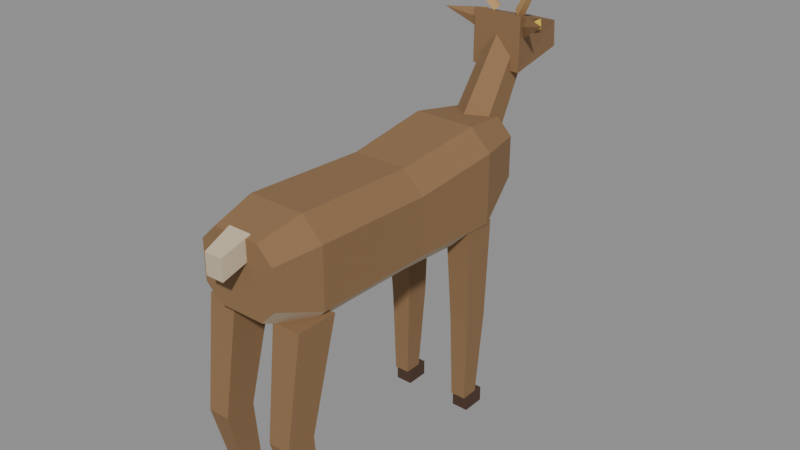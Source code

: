 # Source: deer.blend  (saved by Blender 5.0.119; exported with 4.5.12 LTS)
import bpy
from mathutils import Matrix  # noqa: F401  (used for matrix-valued properties, if any)

bpy.ops.wm.read_factory_settings(use_empty=True)
scene = bpy.context.scene
scene.name = 'Scene'

# ---- materials (node trees are filled in below, after node groups)
mat_deer_fur = bpy.data.materials.new('deer_fur')
mat_deer_fur.diffuse_color = (0.2542, 0.1441, 0.0648, 1.0)
mat_deer_fur.roughness = 0.9
mat_deer_belly = bpy.data.materials.new('deer_belly')
mat_deer_belly.diffuse_color = (0.5841, 0.4735, 0.3325, 1.0)
mat_deer_belly.roughness = 0.9
mat_wood_light = bpy.data.materials.new('wood_light')
mat_wood_light.diffuse_color = (0.5711, 0.3564, 0.147, 1.0)
mat_wood_light.roughness = 0.9
mat_eyes = bpy.data.materials.new('eyes')
mat_eyes.diffuse_color = (0.9131, 0.6376, 0.05448, 1.0)
mat_eyes.roughness = 0.9
mat_eyes_dark = bpy.data.materials.new('eyes_dark')
mat_eyes_dark.diffuse_color = (0.01298, 0.01298, 0.01764, 1.0)
mat_eyes_dark.roughness = 0.9
mat_wood_dark = bpy.data.materials.new('wood_dark')
mat_wood_dark.diffuse_color = (0.06848, 0.03434, 0.01938, 1.0)
mat_wood_dark.roughness = 0.9

# ---- material node trees
mat_deer_fur.use_nodes = True; mat_deer_fur.node_tree.nodes.clear()
_N = mat_deer_fur.node_tree.nodes; _L = mat_deer_fur.node_tree.links
n0 = _N.new('ShaderNodeBsdfPrincipled'); n0.name = 'Principled BSDF'; n0.location = (-200, 100)
n0.inputs[0].default_value = (0.2542, 0.1441, 0.0648, 1.0)
n0.inputs[2].default_value = 0.9
n0.inputs[27].default_value = (0.0, 0.0, 0.0, 1.0)
n1 = _N.new('ShaderNodeOutputMaterial'); n1.name = 'Material Output'; n1.location = (200, 100)
_L.new(n0.outputs[0], n1.inputs[0])
n1.is_active_output = True
mat_deer_belly.use_nodes = True; mat_deer_belly.node_tree.nodes.clear()
_N = mat_deer_belly.node_tree.nodes; _L = mat_deer_belly.node_tree.links
n0 = _N.new('ShaderNodeBsdfPrincipled'); n0.name = 'Principled BSDF'; n0.location = (-200, 100)
n0.inputs[0].default_value = (0.5841, 0.4735, 0.3325, 1.0)
n0.inputs[2].default_value = 0.9
n0.inputs[27].default_value = (0.0, 0.0, 0.0, 1.0)
n1 = _N.new('ShaderNodeOutputMaterial'); n1.name = 'Material Output'; n1.location = (200, 100)
_L.new(n0.outputs[0], n1.inputs[0])
n1.is_active_output = True
mat_wood_light.use_nodes = True; mat_wood_light.node_tree.nodes.clear()
_N = mat_wood_light.node_tree.nodes; _L = mat_wood_light.node_tree.links
n0 = _N.new('ShaderNodeBsdfPrincipled'); n0.name = 'Principled BSDF'; n0.location = (-200, 100)
n0.inputs[0].default_value = (0.5711, 0.3564, 0.147, 1.0)
n0.inputs[2].default_value = 0.9
n0.inputs[27].default_value = (0.0, 0.0, 0.0, 1.0)
n1 = _N.new('ShaderNodeOutputMaterial'); n1.name = 'Material Output'; n1.location = (200, 100)
_L.new(n0.outputs[0], n1.inputs[0])
n1.is_active_output = True
mat_eyes.use_nodes = True; mat_eyes.node_tree.nodes.clear()
_N = mat_eyes.node_tree.nodes; _L = mat_eyes.node_tree.links
n0 = _N.new('ShaderNodeBsdfPrincipled'); n0.name = 'Principled BSDF'; n0.location = (-200, 100)
n0.inputs[0].default_value = (0.9131, 0.6376, 0.05448, 1.0)
n0.inputs[2].default_value = 0.9
n0.inputs[27].default_value = (0.0, 0.0, 0.0, 1.0)
n1 = _N.new('ShaderNodeOutputMaterial'); n1.name = 'Material Output'; n1.location = (200, 100)
_L.new(n0.outputs[0], n1.inputs[0])
n1.is_active_output = True
mat_eyes_dark.use_nodes = True; mat_eyes_dark.node_tree.nodes.clear()
_N = mat_eyes_dark.node_tree.nodes; _L = mat_eyes_dark.node_tree.links
n0 = _N.new('ShaderNodeBsdfPrincipled'); n0.name = 'Principled BSDF'; n0.location = (-200, 100)
n0.inputs[0].default_value = (0.01298, 0.01298, 0.01764, 1.0)
n0.inputs[2].default_value = 0.9
n0.inputs[27].default_value = (0.0, 0.0, 0.0, 1.0)
n1 = _N.new('ShaderNodeOutputMaterial'); n1.name = 'Material Output'; n1.location = (200, 100)
_L.new(n0.outputs[0], n1.inputs[0])
n1.is_active_output = True
mat_wood_dark.use_nodes = True; mat_wood_dark.node_tree.nodes.clear()
_N = mat_wood_dark.node_tree.nodes; _L = mat_wood_dark.node_tree.links
n0 = _N.new('ShaderNodeBsdfPrincipled'); n0.name = 'Principled BSDF'; n0.location = (-200, 100)
n0.inputs[0].default_value = (0.06848, 0.03434, 0.01938, 1.0)
n0.inputs[2].default_value = 0.9
n0.inputs[27].default_value = (0.0, 0.0, 0.0, 1.0)
n1 = _N.new('ShaderNodeOutputMaterial'); n1.name = 'Material Output'; n1.location = (200, 100)
_L.new(n0.outputs[0], n1.inputs[0])
n1.is_active_output = True

# ---- meshes
me_body = bpy.data.meshes.new('Body')
me_body.from_pydata([(0.15, -0.55, 0.13), (0.09, -0.55, 0.19), (-0.09, -0.55, 0.19), (-0.15, -0.55, 0.13), (-0.15, -0.55, -0.02), (-0.09, -0.55, -0.08), (0.09, -0.55, -0.08), (0.15, -0.55, -0.02), (0.19, -0.38, 0.15), (0.11, -0.38, 0.23), (-0.11, -0.38, 0.23), (-0.19, -0.38, 0.15), (-0.19, -0.38, -0.08), (-0.11, -0.38, -0.16), (0.11, -0.38, -0.16), (0.19, -0.38, -0.08), (0.185, 0.1, 0.13), (0.105, 0.1, 0.21), (-0.105, 0.1, 0.21), (-0.185, 0.1, 0.13), (-0.185, 0.1, -0.09), (-0.105, 0.1, -0.17), (0.105, 0.1, -0.17), (0.185, 0.1, -0.09), (0.2, 0.45, 0.17), (0.12, 0.45, 0.25), (-0.12, 0.45, 0.25), (-0.2, 0.45, 0.17), (-0.2, 0.45, -0.1), (-0.12, 0.45, -0.18), (0.12, 0.45, -0.18), (0.2, 0.45, -0.1), (0.15, 0.65, 0.16), (0.09, 0.65, 0.22), (-0.09, 0.65, 0.22), (-0.15, 0.65, 0.16), (-0.15, 0.65, 5.96e-08), (-0.09, 0.65, -0.06), (0.09, 0.65, -0.06), (0.15, 0.65, 5.96e-08)], [], [(8, 9, 1, 0), (9, 10, 2, 1), (10, 11, 3, 2), (11, 12, 4, 3), (12, 13, 5, 4), (13, 14, 6, 5), (14, 15, 7, 6), (15, 8, 0, 7), (16, 17, 9, 8), (17, 18, 10, 9), (18, 19, 11, 10), (19, 20, 12, 11), (20, 21, 13, 12), (21, 22, 14, 13), (22, 23, 15, 14), (23, 16, 8, 15), (24, 25, 17, 16), (25, 26, 18, 17), (26, 27, 19, 18), (27, 28, 20, 19), (28, 29, 21, 20), (29, 30, 22, 21), (30, 31, 23, 22), (31, 24, 16, 23), (32, 33, 25, 24), (33, 34, 26, 25), (34, 35, 27, 26), (35, 36, 28, 27), (36, 37, 29, 28), (37, 38, 30, 29), (38, 39, 31, 30), (39, 32, 24, 31), (0, 1, 2, 3, 4, 5, 6, 7), (39, 38, 37, 36, 35, 34, 33, 32)])
me_body.polygons.foreach_set('material_index', [0, 0, 0, 0, 1, 1, 1, 0, 0, 0, 0, 0, 1, 1, 1, 0, 0, 0, 0, 0, 1, 1, 1, 0, 0, 0, 0, 0, 1, 1, 1, 0, 0, 0])
me_body.materials.append(mat_deer_fur)
me_body.materials.append(mat_deer_belly)
me_body.update()
me_head = bpy.data.meshes.new('Head')
me_head.from_pydata([(0.0, -0.1126, 0.02936), (0.07794, -0.0663, -0.0003183), (0.07794, 0.0263, -0.05968), (1.102e-17, 0.07261, -0.08936), (-0.07794, 0.0263, -0.05968), (-0.07794, -0.0663, -0.0003183), (0.0, 0.1626, 0.4032), (0.06062, 0.1963, 0.3816), (0.06062, 0.2637, 0.3384), (8.573e-18, 0.2974, 0.3168), (-0.06062, 0.2637, 0.3384), (-0.06062, 0.1963, 0.3816), (-0.1, 0.15, 0.26), (0.1, 0.15, 0.26), (-0.06, 0.45, 0.28), (0.06, 0.45, 0.28), (-0.1, 0.15, 0.47), (0.1, 0.15, 0.47), (-0.055, 0.45, 0.38), (0.055, 0.45, 0.38), (-0.06964, 0.1956, 0.4634), (-0.08664, 0.2023, 0.42), (-0.09036, 0.1844, 0.3766), (-0.07336, 0.1777, 0.42), (-0.21, 0.12, 0.46), (0.06964, 0.1956, 0.4634), (0.07336, 0.1777, 0.42), (0.09036, 0.1844, 0.3766), (0.08664, 0.2023, 0.42), (0.21, 0.12, 0.46), (-0.04746, 0.2377, 0.4689), (-0.06658, 0.2268, 0.4511), (-0.05254, 0.2023, 0.4511), (-0.03342, 0.2132, 0.4689), (-0.118, 0.1942, 0.5671), (-0.1333, 0.1855, 0.5529), (-0.122, 0.1658, 0.5529), (-0.1067, 0.1745, 0.5671), (-0.1147, 0.1966, 0.5608), (-0.1269, 0.1885, 0.5436), (-0.1144, 0.1696, 0.5436), (-0.1022, 0.1777, 0.5608), (-0.21, 0.12, 0.65), (-0.1108, 0.1729, 0.5677), (-0.1095, 0.1851, 0.5523), (-0.1292, 0.1871, 0.5523), (-0.1305, 0.1749, 0.5677), (-0.11, 0.28, 0.64), (0.03342, 0.2132, 0.4689), (0.05254, 0.2023, 0.4511), (0.06658, 0.2268, 0.4511), (0.04746, 0.2377, 0.4689), (0.1067, 0.1745, 0.5671), (0.122, 0.1658, 0.5529), (0.1333, 0.1855, 0.5529), (0.118, 0.1942, 0.5671), (0.1022, 0.1777, 0.5608), (0.1144, 0.1696, 0.5436), (0.1269, 0.1885, 0.5436), (0.1147, 0.1966, 0.5608), (0.21, 0.12, 0.65), (0.1305, 0.1749, 0.5677), (0.1292, 0.1871, 0.5523), (0.1095, 0.1851, 0.5523), (0.1108, 0.1729, 0.5677), (0.11, 0.28, 0.64), (-0.093, 0.26, 0.39), (-0.093, 0.3, 0.39), (-0.089, 0.3, 0.425), (-0.089, 0.26, 0.425), (0.093, 0.26, 0.39), (0.093, 0.3, 0.39), (0.089, 0.3, 0.425), (0.089, 0.26, 0.425), (-0.03, 0.451, 0.315), (0.03, 0.451, 0.315), (0.03, 0.451, 0.36), (-0.03, 0.451, 0.36)], [], [(0, 1, 6), (1, 7, 6), (1, 2, 8, 7), (2, 3, 9), (2, 9, 8), (3, 4, 9), (4, 10, 9), (4, 5, 11, 10), (5, 0, 6), (5, 6, 11), (12, 14, 15, 13), (16, 17, 19, 18), (12, 13, 17, 16), (14, 18, 19, 15), (12, 16, 18), (12, 18, 14), (13, 15, 19), (13, 19, 17), (20, 21, 24), (21, 22, 24), (22, 23, 24), (23, 20, 24), (25, 26, 29), (26, 27, 29), (27, 28, 29), (28, 25, 29), (30, 31, 35, 34), (31, 32, 36, 35), (32, 33, 37, 36), (33, 30, 34, 37), (38, 39, 42), (39, 40, 42), (40, 41, 42), (41, 38, 42), (43, 44, 47), (44, 45, 47), (45, 46, 47), (46, 43, 47), (48, 49, 53, 52), (49, 50, 54, 53), (50, 51, 55, 54), (51, 48, 52, 55), (56, 57, 60), (57, 58, 60), (58, 59, 60), (59, 56, 60), (61, 62, 65), (62, 63, 65), (63, 64, 65), (64, 61, 65), (69, 68, 67, 66), (70, 71, 72, 73), (77, 76, 75, 74)])
me_head.polygons.foreach_set('material_index', [0, 0, 0, 1, 1, 1, 1, 0, 0, 0, 1, 0, 0, 1, 0, 0, 0, 0, 0, 0, 0, 0, 0, 0, 0, 0, 2, 2, 2, 2, 2, 2, 2, 2, 2, 2, 2, 2, 2, 2, 2, 2, 2, 2, 2, 2, 2, 2, 2, 2, 3, 3, 4])
me_head.materials.append(mat_deer_fur)
me_head.materials.append(mat_deer_belly)
me_head.materials.append(mat_wood_light)
me_head.materials.append(mat_eyes)
me_head.materials.append(mat_eyes_dark)
me_head.update()
me_tail = bpy.data.meshes.new('Tail')
me_tail.from_pydata([(-0.045, 0.02, -0.04), (0.045, 0.02, -0.04), (-0.035, -0.09, -0.08), (0.035, -0.09, -0.08), (-0.045, 0.02, 0.04), (0.045, 0.02, 0.04), (-0.035, -0.09, 0.0), (0.035, -0.09, 0.0)], [], [(1, 3, 2, 0), (6, 7, 5, 4), (4, 5, 1, 0), (3, 7, 6, 2), (2, 6, 4, 0), (5, 7, 3, 1)])
me_tail.materials.append(mat_deer_belly)
me_tail.update()
me_legfl = bpy.data.meshes.new('LegFL')
me_legfl.from_pydata([(-0.05, -0.065, 0.1), (0.05, -0.065, 0.1), (0.05, 0.065, 0.1), (-0.05, 0.065, 0.1), (-0.04, -0.04, -0.3), (0.04, -0.04, -0.3), (0.04, 0.06, -0.3), (-0.04, 0.06, -0.3), (-0.03, -0.035, -0.64), (0.03, -0.035, -0.64), (0.03, 0.035, -0.64), (-0.03, 0.035, -0.64), (-0.033, -0.0215, -0.7), (0.033, -0.0215, -0.7), (-0.033, 0.0685, -0.7), (0.033, 0.0685, -0.7), (-0.033, -0.0215, -0.64), (0.033, -0.0215, -0.64), (-0.033, 0.0685, -0.64), (0.033, 0.0685, -0.64)], [], [(4, 5, 1, 0), (5, 6, 2, 1), (6, 7, 3, 2), (7, 4, 0, 3), (8, 9, 5, 4), (9, 10, 6, 5), (10, 11, 7, 6), (11, 8, 4, 7), (0, 1, 2, 3), (12, 14, 15, 13), (16, 17, 19, 18), (12, 13, 17, 16), (14, 18, 19, 15), (12, 16, 18, 14), (13, 15, 19, 17)])
me_legfl.polygons.foreach_set('material_index', [0, 0, 0, 0, 0, 0, 0, 0, 0, 1, 1, 1, 1, 1, 1])
me_legfl.materials.append(mat_deer_fur)
me_legfl.materials.append(mat_wood_dark)
me_legfl.update()
me_legfr = bpy.data.meshes.new('LegFR')
me_legfr.from_pydata([(-0.05, -0.065, 0.1), (0.05, -0.065, 0.1), (0.05, 0.065, 0.1), (-0.05, 0.065, 0.1), (-0.04, -0.04, -0.3), (0.04, -0.04, -0.3), (0.04, 0.06, -0.3), (-0.04, 0.06, -0.3), (-0.03, -0.035, -0.64), (0.03, -0.035, -0.64), (0.03, 0.035, -0.64), (-0.03, 0.035, -0.64), (-0.033, -0.0215, -0.7), (0.033, -0.0215, -0.7), (-0.033, 0.0685, -0.7), (0.033, 0.0685, -0.7), (-0.033, -0.0215, -0.64), (0.033, -0.0215, -0.64), (-0.033, 0.0685, -0.64), (0.033, 0.0685, -0.64)], [], [(4, 5, 1, 0), (5, 6, 2, 1), (6, 7, 3, 2), (7, 4, 0, 3), (8, 9, 5, 4), (9, 10, 6, 5), (10, 11, 7, 6), (11, 8, 4, 7), (0, 1, 2, 3), (12, 14, 15, 13), (16, 17, 19, 18), (12, 13, 17, 16), (14, 18, 19, 15), (12, 16, 18, 14), (13, 15, 19, 17)])
me_legfr.polygons.foreach_set('material_index', [0, 0, 0, 0, 0, 0, 0, 0, 0, 1, 1, 1, 1, 1, 1])
me_legfr.materials.append(mat_deer_fur)
me_legfr.materials.append(mat_wood_dark)
me_legfr.update()
me_legbl = bpy.data.meshes.new('LegBL')
me_legbl.from_pydata([(-0.055, -0.08, 0.1), (0.055, -0.08, 0.1), (0.055, 0.08, 0.1), (-0.055, 0.08, 0.1), (-0.0425, -0.1375, -0.32), (0.0425, -0.1375, -0.32), (0.0425, -0.0225, -0.32), (-0.0425, -0.0225, -0.32), (-0.03, -0.055, -0.64), (0.03, -0.055, -0.64), (0.03, 0.015, -0.64), (-0.03, 0.015, -0.64), (-0.033, -0.0415, -0.7), (0.033, -0.0415, -0.7), (-0.033, 0.0485, -0.7), (0.033, 0.0485, -0.7), (-0.033, -0.0415, -0.64), (0.033, -0.0415, -0.64), (-0.033, 0.0485, -0.64), (0.033, 0.0485, -0.64)], [], [(4, 5, 1, 0), (5, 6, 2, 1), (6, 7, 3, 2), (7, 4, 0, 3), (8, 9, 5, 4), (9, 10, 6, 5), (10, 11, 7, 6), (11, 8, 4, 7), (0, 1, 2, 3), (12, 14, 15, 13), (16, 17, 19, 18), (12, 13, 17, 16), (14, 18, 19, 15), (12, 16, 18, 14), (13, 15, 19, 17)])
me_legbl.polygons.foreach_set('material_index', [0, 0, 0, 0, 0, 0, 0, 0, 0, 1, 1, 1, 1, 1, 1])
me_legbl.materials.append(mat_deer_fur)
me_legbl.materials.append(mat_wood_dark)
me_legbl.update()
me_legbr = bpy.data.meshes.new('LegBR')
me_legbr.from_pydata([(-0.055, -0.08, 0.1), (0.055, -0.08, 0.1), (0.055, 0.08, 0.1), (-0.055, 0.08, 0.1), (-0.0425, -0.1375, -0.32), (0.0425, -0.1375, -0.32), (0.0425, -0.0225, -0.32), (-0.0425, -0.0225, -0.32), (-0.03, -0.055, -0.64), (0.03, -0.055, -0.64), (0.03, 0.015, -0.64), (-0.03, 0.015, -0.64), (-0.033, -0.0415, -0.7), (0.033, -0.0415, -0.7), (-0.033, 0.0485, -0.7), (0.033, 0.0485, -0.7), (-0.033, -0.0415, -0.64), (0.033, -0.0415, -0.64), (-0.033, 0.0485, -0.64), (0.033, 0.0485, -0.64)], [], [(4, 5, 1, 0), (5, 6, 2, 1), (6, 7, 3, 2), (7, 4, 0, 3), (8, 9, 5, 4), (9, 10, 6, 5), (10, 11, 7, 6), (11, 8, 4, 7), (0, 1, 2, 3), (12, 14, 15, 13), (16, 17, 19, 18), (12, 13, 17, 16), (14, 18, 19, 15), (12, 16, 18, 14), (13, 15, 19, 17)])
me_legbr.polygons.foreach_set('material_index', [0, 0, 0, 0, 0, 0, 0, 0, 0, 1, 1, 1, 1, 1, 1])
me_legbr.materials.append(mat_deer_fur)
me_legbr.materials.append(mat_wood_dark)
me_legbr.update()

# ---- objects
ob_body = bpy.data.objects.new('Body', me_body)
ob_head = bpy.data.objects.new('Head', me_head)
ob_muzzle = bpy.data.objects.new('Muzzle', None)
ob_tail = bpy.data.objects.new('Tail', me_tail)
ob_legfl = bpy.data.objects.new('LegFL', me_legfl)
ob_legfr = bpy.data.objects.new('LegFR', me_legfr)
ob_legbl = bpy.data.objects.new('LegBL', me_legbl)
ob_legbr = bpy.data.objects.new('LegBR', me_legbr)

# ---- transforms, parenting, visibility, modifiers, constraints
ob_body.location = (0.0, 0.0, 0.9)
ob_head.parent = ob_body
ob_head.location = (0.0, 0.6, 0.1)
ob_muzzle.parent = ob_head
ob_muzzle.location = (0.0, 0.45, 0.35)
ob_muzzle.empty_display_size = 0.1
ob_tail.parent = ob_body
ob_tail.location = (0.0, -0.55, 0.16)
ob_legfl.parent = ob_body
ob_legfl.location = (-0.14, 0.42, -0.2)
ob_legfr.parent = ob_body
ob_legfr.location = (0.14, 0.42, -0.2)
ob_legbl.parent = ob_body
ob_legbl.location = (-0.14, -0.42, -0.2)
ob_legbr.parent = ob_body
ob_legbr.location = (0.14, -0.42, -0.2)

# ---- collection membership
scene.collection.objects.link(ob_body)
scene.collection.objects.link(ob_head)
scene.collection.objects.link(ob_muzzle)
scene.collection.objects.link(ob_tail)
scene.collection.objects.link(ob_legfl)
scene.collection.objects.link(ob_legfr)
scene.collection.objects.link(ob_legbl)
scene.collection.objects.link(ob_legbr)

# ---- scene / render settings (as saved in the file)
scene.frame_start = 1; scene.frame_end = 250; scene.frame_set(1)
scene.render.engine = 'BLENDER_EEVEE_NEXT'
scene.render.bake_bias = 0.0
scene.render.bake_samples = 0
scene.cycles.sampling_pattern = 'TABULATED_SOBOL'
scene.eevee.use_volume_custom_range = False
bpy.context.view_layer.update()

# ---- added for rendering (the .blend has no active camera and no usable light): camera, sun + grey world if the file has none
cam_auto = bpy.data.cameras.new('AutoCamera')
cam_auto.lens = 50.0
cam_auto.sensor_width = 36.0
cam_auto.clip_end = 1000.0
ob_auto_camera = bpy.data.objects.new('AutoCamera', cam_auto)
scene.collection.objects.link(ob_auto_camera)
ob_auto_camera.location = (2.22023, -2.45877, 2.60118)
ob_auto_camera.rotation_euler = (1.09748, -7.21219e-08, 0.694738)
scene.camera = ob_auto_camera
light_auto_sun = bpy.data.lights.new('AutoSun', 'SUN')
light_auto_sun.energy = 3.0
light_auto_sun.angle = 0.0523599
ob_auto_sun = bpy.data.objects.new('AutoSun', light_auto_sun)
scene.collection.objects.link(ob_auto_sun)
ob_auto_sun.rotation_euler = (0.872665, 0.174533, 0.523599)
if scene.world is None:
    world_auto = bpy.data.worlds.new('AutoWorld')
    world_auto.color = (0.3, 0.3, 0.3)
    scene.world = world_auto
bpy.context.view_layer.update()
